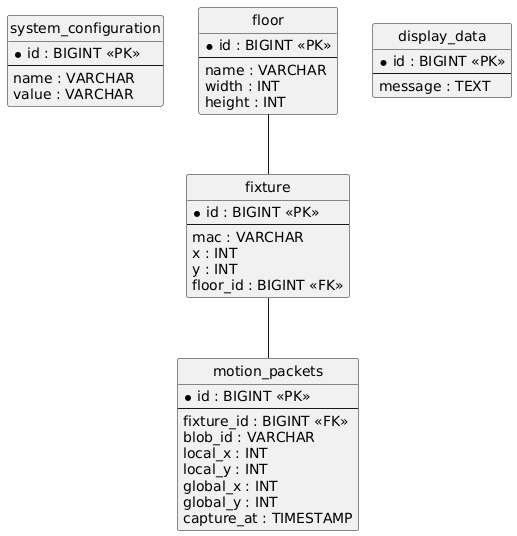

The diagram above was rendered by PlantUML. Its source (embedded in the PNG):
@startuml
hide circle
skinparam linetype ortho

entity "system_configuration" as system_configuration {
  * id : BIGINT <<PK>>
  --
  name : VARCHAR
  value : VARCHAR
}

entity "motion_packets" as motion_packets {
  * id : BIGINT <<PK>>
  --
  fixture_id : BIGINT <<FK>>
  blob_id : VARCHAR
  local_x : INT
  local_y : INT
  global_x : INT
  global_y : INT
  capture_at : TIMESTAMP
}

entity "fixture" as fixture {
  * id : BIGINT <<PK>>
  --
  mac : VARCHAR
  x : INT
  y : INT
  floor_id : BIGINT <<FK>>
}

entity "floor" as floor {
  * id : BIGINT <<PK>>
  --
  name : VARCHAR
  width : INT
  height : INT
}

entity "display_data" as display_data {
  * id : BIGINT <<PK>>
  --
  message : TEXT
}

fixture -- motion_packets
floor -- fixture
@enduml